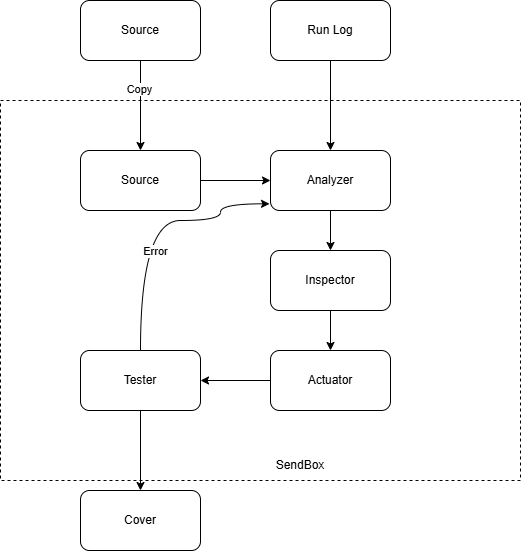

The diagram above was exported from draw.io. Its source (the exported page's mxGraphModel, read from the mxfile embedded in the PNG):
<mxGraphModel dx="1201" dy="828" grid="1" gridSize="10" guides="1" tooltips="1" connect="1" arrows="1" fold="1" page="1" pageScale="1" pageWidth="1600" pageHeight="900" math="0" shadow="0">
  <root>
    <mxCell id="0" />
    <mxCell id="1" parent="0" />
    <mxCell id="1aOUb7vSDMChLkd5z_ZI-2" parent="1" style="rounded=0;whiteSpace=wrap;html=1;dashed=1;" value="" vertex="1">
      <mxGeometry height="380" width="520" x="280" y="350" as="geometry" />
    </mxCell>
    <mxCell id="1aOUb7vSDMChLkd5z_ZI-4" edge="1" parent="1" source="1aOUb7vSDMChLkd5z_ZI-1" style="edgeStyle=orthogonalEdgeStyle;rounded=0;orthogonalLoop=1;jettySize=auto;html=1;" target="1aOUb7vSDMChLkd5z_ZI-3" value="">
      <mxGeometry relative="1" as="geometry" />
    </mxCell>
    <mxCell id="1aOUb7vSDMChLkd5z_ZI-5" connectable="0" parent="1aOUb7vSDMChLkd5z_ZI-4" style="edgeLabel;html=1;align=center;verticalAlign=middle;resizable=0;points=[];" value="Copy" vertex="1">
      <mxGeometry relative="1" x="-0.3704" y="-2" as="geometry">
        <mxPoint as="offset" />
      </mxGeometry>
    </mxCell>
    <mxCell id="1aOUb7vSDMChLkd5z_ZI-1" parent="1" style="rounded=1;whiteSpace=wrap;html=1;" value="Source" vertex="1">
      <mxGeometry height="60" width="120" x="360" y="250" as="geometry" />
    </mxCell>
    <mxCell id="1aOUb7vSDMChLkd5z_ZI-13" edge="1" parent="1" source="1aOUb7vSDMChLkd5z_ZI-3" style="edgeStyle=orthogonalEdgeStyle;rounded=0;orthogonalLoop=1;jettySize=auto;html=1;" target="1aOUb7vSDMChLkd5z_ZI-10" value="">
      <mxGeometry relative="1" as="geometry" />
    </mxCell>
    <mxCell id="1aOUb7vSDMChLkd5z_ZI-3" parent="1" style="rounded=1;whiteSpace=wrap;html=1;" value="Source" vertex="1">
      <mxGeometry height="60" width="120" x="360" y="400" as="geometry" />
    </mxCell>
    <mxCell id="1aOUb7vSDMChLkd5z_ZI-9" parent="1" style="text;html=1;whiteSpace=wrap;strokeColor=none;fillColor=none;align=center;verticalAlign=middle;rounded=0;" value="SendBox" vertex="1">
      <mxGeometry height="30" width="60" x="550" y="700" as="geometry" />
    </mxCell>
    <mxCell id="1aOUb7vSDMChLkd5z_ZI-16" edge="1" parent="1" source="1aOUb7vSDMChLkd5z_ZI-10" style="edgeStyle=orthogonalEdgeStyle;rounded=0;orthogonalLoop=1;jettySize=auto;html=1;" target="1aOUb7vSDMChLkd5z_ZI-15" value="">
      <mxGeometry relative="1" as="geometry" />
    </mxCell>
    <mxCell id="1aOUb7vSDMChLkd5z_ZI-10" parent="1" style="rounded=1;whiteSpace=wrap;html=1;" value="Analyzer" vertex="1">
      <mxGeometry height="60" width="120" x="550" y="400" as="geometry" />
    </mxCell>
    <mxCell id="1aOUb7vSDMChLkd5z_ZI-12" edge="1" parent="1" source="1aOUb7vSDMChLkd5z_ZI-11" style="edgeStyle=orthogonalEdgeStyle;rounded=0;orthogonalLoop=1;jettySize=auto;html=1;" target="1aOUb7vSDMChLkd5z_ZI-10" value="">
      <mxGeometry relative="1" as="geometry" />
    </mxCell>
    <mxCell id="1aOUb7vSDMChLkd5z_ZI-11" parent="1" style="rounded=1;whiteSpace=wrap;html=1;" value="Run Log" vertex="1">
      <mxGeometry height="60" width="120" x="550" y="250" as="geometry" />
    </mxCell>
    <mxCell id="1aOUb7vSDMChLkd5z_ZI-19" edge="1" parent="1" source="1aOUb7vSDMChLkd5z_ZI-14" style="edgeStyle=orthogonalEdgeStyle;rounded=0;orthogonalLoop=1;jettySize=auto;html=1;" target="1aOUb7vSDMChLkd5z_ZI-18" value="">
      <mxGeometry relative="1" as="geometry" />
    </mxCell>
    <mxCell id="1aOUb7vSDMChLkd5z_ZI-14" parent="1" style="rounded=1;whiteSpace=wrap;html=1;" value="Actuator" vertex="1">
      <mxGeometry height="60" width="120" x="550" y="600" as="geometry" />
    </mxCell>
    <mxCell id="1aOUb7vSDMChLkd5z_ZI-17" edge="1" parent="1" source="1aOUb7vSDMChLkd5z_ZI-15" style="edgeStyle=orthogonalEdgeStyle;rounded=0;orthogonalLoop=1;jettySize=auto;html=1;" target="1aOUb7vSDMChLkd5z_ZI-14" value="">
      <mxGeometry relative="1" as="geometry" />
    </mxCell>
    <mxCell id="1aOUb7vSDMChLkd5z_ZI-15" parent="1" style="rounded=1;whiteSpace=wrap;html=1;" value="Inspector" vertex="1">
      <mxGeometry height="60" width="120" x="550" y="500" as="geometry" />
    </mxCell>
    <mxCell id="1aOUb7vSDMChLkd5z_ZI-22" edge="1" parent="1" source="1aOUb7vSDMChLkd5z_ZI-18" style="edgeStyle=orthogonalEdgeStyle;rounded=0;orthogonalLoop=1;jettySize=auto;html=1;entryX=-0.008;entryY=0.889;entryDx=0;entryDy=0;curved=1;exitX=0.5;exitY=0;exitDx=0;exitDy=0;entryPerimeter=0;" target="1aOUb7vSDMChLkd5z_ZI-10">
      <mxGeometry relative="1" as="geometry">
        <Array as="points">
          <mxPoint x="420" y="470" />
          <mxPoint x="500" y="470" />
        </Array>
      </mxGeometry>
    </mxCell>
    <mxCell id="1aOUb7vSDMChLkd5z_ZI-23" connectable="0" parent="1aOUb7vSDMChLkd5z_ZI-22" style="edgeLabel;html=1;align=center;verticalAlign=middle;resizable=0;points=[];" value="Error" vertex="1">
      <mxGeometry relative="1" x="-0.2721" y="-14" as="geometry">
        <mxPoint as="offset" />
      </mxGeometry>
    </mxCell>
    <mxCell id="1aOUb7vSDMChLkd5z_ZI-27" edge="1" parent="1" source="1aOUb7vSDMChLkd5z_ZI-18" style="edgeStyle=orthogonalEdgeStyle;rounded=0;orthogonalLoop=1;jettySize=auto;html=1;" target="1aOUb7vSDMChLkd5z_ZI-26" value="">
      <mxGeometry relative="1" as="geometry" />
    </mxCell>
    <mxCell id="1aOUb7vSDMChLkd5z_ZI-18" parent="1" style="whiteSpace=wrap;html=1;rounded=1;" value="Tester" vertex="1">
      <mxGeometry height="60" width="120" x="360" y="600" as="geometry" />
    </mxCell>
    <mxCell id="1aOUb7vSDMChLkd5z_ZI-26" parent="1" style="whiteSpace=wrap;html=1;rounded=1;" value="Cover" vertex="1">
      <mxGeometry height="60" width="120" x="360" y="740" as="geometry" />
    </mxCell>
  </root>
</mxGraphModel>